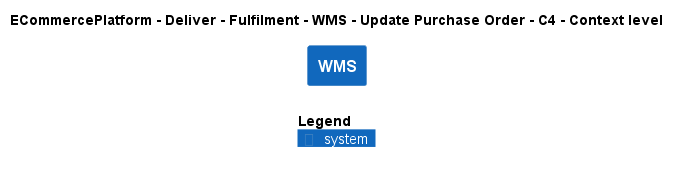

The diagram above was rendered by PlantUML. Its source (embedded in the PNG):
@startuml
!include ..\..\..\..\..\..\..\.c4s\C4_Context.puml

AddElementTag("c4interflow:lifecycle:new", $bgColor=green, $fontColor=#ffffff, $borderColor=green, $shadowing="False")
AddElementTag("c4interflow:lifecycle:changed", $bgColor=orange, $fontColor=#ffffff, $borderColor=orange, $shadowing="False")
AddElementTag("c4interflow:lifecycle:removed", $bgColor=red, $fontColor=#ffffff, $borderColor=red, $shadowing="False")

AddRelTag("c4interflow:lifecycle:new", $textColor=green, $lineColor=green)
AddRelTag("c4interflow:lifecycle:changed", $textColor=orange, $lineColor=orange)
AddRelTag("c4interflow:lifecycle:removed", $textColor=red, $lineColor=red)

SHOW_PERSON_PORTRAIT()
LAYOUT_TOP_DOWN()

skinparam linetype polyline

title ECommercePlatform - Deliver - Fulfilment - WMS - Update Purchase Order - C4 - Context level

System(ECommercePlatform.Deliver.Fulfilment.SoftwareSystems.WMS, "WMS", "")



SHOW_LEGEND()
@enduml